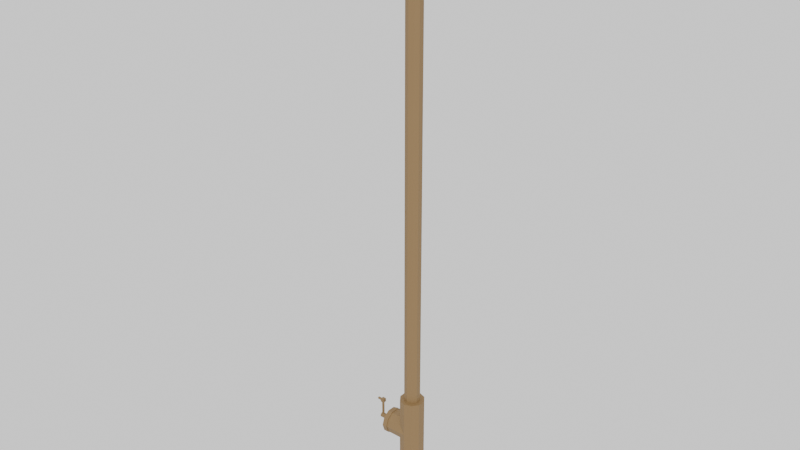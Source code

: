 # Source: rod.blend  (saved by Blender 4.2.66; exported with 4.5.12 LTS)
import bpy
from mathutils import Matrix  # noqa: F401  (used for matrix-valued properties, if any)

bpy.ops.wm.read_factory_settings(use_empty=True)
scene = bpy.context.scene
scene.name = 'Scene'

# ---- collections
col_collection = bpy.data.collections.new('Collection'); scene.collection.children.link(col_collection)

# ---- images (referenced by path relative to the original .blend; pixels are not part of the script)
import os
ASSET_DIR = os.environ.get("B2B_ASSET_DIR", "")  # directory of the original .blend (textures are referenced by path, not embedded)
HERE = os.path.dirname(os.path.abspath(__file__))  # packed textures are extracted next to this script under _unpacked/

def load_image(name, relpath, width, height, colorspace="sRGB"):
    """Load a texture the original file referenced (path relative to the .blend, or extracted next to this script)."""
    p = next((c for c in (os.path.join(HERE, relpath), os.path.join(ASSET_DIR, relpath)) if relpath and os.path.exists(c)), "")
    if p:
        img = bpy.data.images.load(p, check_existing=True)
        img.name = name
    else:  # same state as the original file: an image datablock whose file is absent (Cycles renders it pink)
        img = bpy.data.images.new(name, width, height)
        img.source = "FILE"
        img.filepath = "//" + (relpath or name)
    img.colorspace_settings.name = colorspace
    return img
img_texture_001 = load_image('texture.001', '', 8192, 8192, 'sRGB')

# ---- materials (node trees are filled in below, after node groups)
mat_material = bpy.data.materials.new('Material')
mat_material.alpha_threshold = 0.0
mat_material.roughness = 0.5
mat_material.line_color = (0.0, 0.0, 0.0, 1.0)

# ---- material node trees
mat_material.use_nodes = True; mat_material.node_tree.nodes.clear()
_N = mat_material.node_tree.nodes; _L = mat_material.node_tree.links
n0 = _N.new('ShaderNodeOutputMaterial'); n0.name = 'Material Output'; n0.location = (397, 281)
n1 = _N.new('ShaderNodeBsdfPrincipled'); n1.name = 'Principled BSDF'; n1.location = (22, 174)
n1.inputs[0].default_value = (0.1887, 0.1167, 0.04697, 1.0)
n1.inputs[2].default_value = 0.5909
n1.inputs[3].default_value = 1.45
n2 = _N.new('ShaderNodeTexImage'); n2.name = 'Image Texture'; n2.location = (-353, 217)
n2.image = img_texture_001
n3 = _N.new('ShaderNodeMapping'); n3.name = 'Mapping'; n3.location = (-566, 177)
n4 = _N.new('ShaderNodeTexCoord'); n4.name = 'Texture Coordinate'; n4.location = (-746, 177)
_L.new(n3.outputs[0], n2.inputs[0])
_L.new(n4.outputs[2], n3.inputs[0])
_L.new(n1.outputs[0], n0.inputs[0])
n0.is_active_output = True

# ---- world
world_world = bpy.data.worlds.new('World'); scene.world = world_world
world_world.use_nodes = True; world_world.node_tree.nodes.clear()
_N = world_world.node_tree.nodes; _L = world_world.node_tree.links
n0 = _N.new('ShaderNodeOutputWorld'); n0.name = 'World Output'; n0.location = (300, 300)
n1 = _N.new('ShaderNodeEmission'); n1.name = 'Emission'; n1.location = (10, 300)
_L.new(n1.outputs[0], n0.inputs[0])
n0.is_active_output = True
world_world.color = (0.05088, 0.05088, 0.05088)
world_world.sun_shadow_jitter_overblur = 0.0

# ---- meshes
me_cylinder_004 = bpy.data.meshes.new('Cylinder.004')
me_cylinder_004.from_pydata([(0.0, 1.0, 0.1537), (0.0, 1.0, 2.154), (0.5878, 0.809, 0.1537), (0.5878, 0.809, 2.154), (0.9511, 0.309, 0.1537), (0.9511, 0.309, 2.154), (0.9511, -0.309, 0.1537), (0.9511, -0.309, 2.154), (0.5878, -0.809, 0.1537), (0.5878, -0.809, 2.154), (0.0, -1.0, 0.1537), (0.0, -1.0, 2.154), (-0.5878, -0.809, 0.1537), (-0.5878, -0.809, 2.154), (-0.9511, -0.309, 0.1537), (-0.9511, -0.309, 2.154), (-0.9511, 0.309, 0.1537), (-0.9511, 0.309, 2.154), (-0.5878, 0.809, 0.1537), (-0.5878, 0.809, 2.154), (13.0, 20.0, -0.3463), (13.0, 20.0, 0.1537), (24.76, 16.18, -0.3463), (24.76, 16.18, 0.1537), (32.02, 6.18, -0.3463), (32.02, 6.18, 0.1537), (32.02, -6.18, -0.3463), (32.02, -6.18, 0.1537), (24.76, -16.18, -0.3463), (24.76, -16.18, 0.1537), (13.0, -20.0, -0.3463), (13.0, -20.0, 0.1537), (1.244, -16.18, -0.3463), (1.244, -16.18, 0.1537), (-6.021, -6.18, -0.3463), (-6.021, -6.18, 0.1537), (-6.021, 6.18, -0.3463), (-6.021, 6.18, 0.1537), (1.244, 16.18, -0.3463), (1.244, 16.18, 0.1537), (-23.0, 21.0, 0.003687), (-31.0, 21.0, 0.003687), (-23.0, 16.99, 0.03455), (-31.0, 16.99, 0.03455), (-23.0, 6.489, 0.05362), (-31.0, 6.489, 0.05362), (-23.0, -6.489, 0.05362), (-31.0, -6.489, 0.05362), (-23.0, -16.99, 0.03455), (-31.0, -16.99, 0.03455), (-23.0, -21.0, 0.003687), (-31.0, -21.0, 0.003687), (-23.0, -16.99, -0.02717), (-31.0, -16.99, -0.02717), (-23.0, -6.489, -0.04624), (-31.0, -6.489, -0.04624), (-23.0, 6.489, -0.04624), (-31.0, 6.489, -0.04624), (-23.0, 16.99, -0.02717), (-31.0, 16.99, -0.02717), (-49.0, -1.748e-07, 0.08369), (-57.0, 1.748e-07, 0.08369), (-49.0, -1.176, 0.08273), (-57.0, -1.176, 0.08273), (-49.0, -1.902, 0.08023), (-57.0, -1.902, 0.08023), (-49.0, -1.902, 0.07714), (-57.0, -1.902, 0.07714), (-49.0, -1.176, 0.07464), (-57.0, -1.176, 0.07464), (-49.0, -1.748e-07, 0.07369), (-57.0, 1.748e-07, 0.07369), (-49.0, 1.176, 0.07464), (-57.0, 1.176, 0.07464), (-49.0, 1.902, 0.07714), (-57.0, 1.902, 0.07714), (-49.0, 1.902, 0.08023), (-57.0, 1.902, 0.08023), (-49.0, 1.176, 0.08273), (-57.0, 1.176, 0.08273), (13.0, 20.0, 0.003687), (-27.0, 20.0, 0.003687), (13.0, 16.18, 0.03308), (-27.0, 16.18, 0.03308), (13.0, 6.18, 0.05124), (-27.0, 6.18, 0.05124), (13.0, -6.18, 0.05124), (-27.0, -6.18, 0.05124), (13.0, -16.18, 0.03308), (-27.0, -16.18, 0.03308), (13.0, -20.0, 0.003687), (-27.0, -20.0, 0.003687), (13.0, -16.18, -0.0257), (-27.0, -16.18, -0.0257), (13.0, -6.18, -0.04387), (-27.0, -6.18, -0.04387), (13.0, 6.18, -0.04387), (-27.0, 6.18, -0.04387), (13.0, 16.18, -0.0257), (-27.0, 16.18, -0.0257), (-24.0, 4.0, 0.003687), (-50.0, 4.0, 0.003687), (-24.0, 3.236, 0.009565), (-50.0, 3.236, 0.009565), (-24.0, 1.236, 0.0132), (-50.0, 1.236, 0.0132), (-24.0, -1.236, 0.0132), (-50.0, -1.236, 0.0132), (-24.0, -3.236, 0.009565), (-50.0, -3.236, 0.009565), (-24.0, -4.0, 0.003687), (-50.0, -4.0, 0.003687), (-24.0, -3.236, -0.002191), (-50.0, -3.236, -0.002191), (-24.0, -1.236, -0.005823), (-50.0, -1.236, -0.005823), (-24.0, 1.236, -0.005823), (-50.0, 1.236, -0.005823), (-24.0, 3.236, -0.002191), (-50.0, 3.236, -0.002191), (13.0, 20.0, -0.09631), (9.098, 19.62, -0.09631), (5.346, 18.48, -0.09631), (1.889, 16.63, -0.09631), (-1.142, 14.14, -0.09631), (-3.629, 11.11, -0.09631), (-5.478, 7.654, -0.09631), (-6.616, 3.902, -0.09631), (-7.0, 0.0, -0.09631), (-6.616, -3.902, -0.09631), (-5.478, -7.654, -0.09631), (-3.629, -11.11, -0.09631), (-1.142, -14.14, -0.09631), (1.889, -16.63, -0.09631), (5.346, -18.48, -0.09631), (9.098, -19.62, -0.09631), (13.0, -20.0, -0.09631), (16.9, -19.62, -0.09631), (20.65, -18.48, -0.09631), (24.11, -16.63, -0.09631), (27.14, -14.14, -0.09631), (29.63, -11.11, -0.09631), (31.48, -7.654, -0.09631), (32.62, -3.902, -0.09631), (33.0, 0.0, -0.09631), (32.62, 3.902, -0.09631), (31.48, 7.654, -0.09631), (29.63, 11.11, -0.09631), (27.14, 14.14, -0.09631), (24.11, 16.63, -0.09631), (20.65, 18.48, -0.09631), (16.9, 19.62, -0.09631), (-50.0, -3.0, 0.07119), (-50.0, -3.0, 0.08619), (-50.0, 3.0, 0.07119), (-50.0, 3.0, 0.08619), (-44.0, -3.0, 0.07119), (-44.0, -3.0, 0.08619), (-44.0, 3.0, 0.07119), (-44.0, 3.0, 0.08619), (-47.0, 1.724, 0.008687), (-47.0, 1.724, 0.07369), (-45.82, 1.342, 0.008687), (-45.82, 1.342, 0.07369), (-45.1, 0.3416, 0.008687), (-45.1, 0.3416, 0.07369), (-45.1, -0.8944, 0.008687), (-45.1, -0.8944, 0.07369), (-45.82, -1.894, 0.008687), (-45.82, -1.894, 0.07369), (-47.0, -2.276, 0.008687), (-47.0, -2.276, 0.07369), (-48.18, -1.894, 0.008687), (-48.18, -1.894, 0.07369), (-48.9, -0.8944, 0.008687), (-48.9, -0.8944, 0.07369), (-48.9, 0.3416, 0.008687), (-48.9, 0.3416, 0.07369), (-48.18, 1.342, 0.008687), (-48.18, 1.342, 0.07369), (13.0, 13.0, 0.1537), (13.0, 13.0, 2.154), (20.64, 10.52, 0.1537), (20.64, 10.52, 2.154), (25.36, 4.017, 0.1537), (25.36, 4.017, 2.154), (25.36, -4.017, 0.1537), (25.36, -4.017, 2.154), (20.64, -10.52, 0.1537), (20.64, -10.52, 2.154), (13.0, -13.0, 0.1537), (13.0, -13.0, 2.154), (5.359, -10.52, 0.1537), (5.359, -10.52, 2.154), (0.6363, -4.017, 0.1537), (0.6363, -4.017, 2.154), (0.6363, 4.017, 0.1537), (0.6363, 4.017, 2.154), (5.359, 10.52, 0.1537), (5.359, 10.52, 2.154)], [(121, 120), (122, 121), (123, 122), (124, 123), (125, 124), (126, 125), (127, 126), (128, 127), (129, 128), (130, 129), (131, 130), (132, 131), (133, 132), (134, 133), (135, 134), (136, 135), (137, 136), (138, 137), (139, 138), (140, 139), (141, 140), (142, 141), (143, 142), (144, 143), (145, 144), (146, 145), (147, 146), (148, 147), (149, 148), (150, 149), (151, 150), (120, 151)], [(0, 1, 3, 2), (2, 3, 5, 4), (4, 5, 7, 6), (6, 7, 9, 8), (8, 9, 11, 10), (10, 11, 13, 12), (12, 13, 15, 14), (14, 15, 17, 16), (3, 1, 19, 17, 15, 13, 11, 9, 7, 5), (16, 17, 19, 18), (18, 19, 1, 0), (0, 2, 4, 6, 8, 10, 12, 14, 16, 18), (20, 21, 23, 22), (22, 23, 25, 24), (24, 25, 27, 26), (26, 27, 29, 28), (28, 29, 31, 30), (30, 31, 33, 32), (32, 33, 35, 34), (34, 35, 37, 36), (23, 21, 39, 37, 35, 33, 31, 29, 27, 25), (36, 37, 39, 38), (38, 39, 21, 20), (20, 22, 24, 26, 28, 30, 32, 34, 36, 38), (40, 41, 43, 42), (42, 43, 45, 44), (44, 45, 47, 46), (46, 47, 49, 48), (48, 49, 51, 50), (50, 51, 53, 52), (52, 53, 55, 54), (54, 55, 57, 56), (43, 41, 59, 57, 55, 53, 51, 49, 47, 45), (56, 57, 59, 58), (58, 59, 41, 40), (40, 42, 44, 46, 48, 50, 52, 54, 56, 58), (60, 61, 63, 62), (62, 63, 65, 64), (64, 65, 67, 66), (66, 67, 69, 68), (68, 69, 71, 70), (70, 71, 73, 72), (72, 73, 75, 74), (74, 75, 77, 76), (63, 61, 79, 77, 75, 73, 71, 69, 67, 65), (76, 77, 79, 78), (78, 79, 61, 60), (60, 62, 64, 66, 68, 70, 72, 74, 76, 78), (80, 81, 83, 82), (82, 83, 85, 84), (84, 85, 87, 86), (86, 87, 89, 88), (88, 89, 91, 90), (90, 91, 93, 92), (92, 93, 95, 94), (94, 95, 97, 96), (83, 81, 99, 97, 95, 93, 91, 89, 87, 85), (96, 97, 99, 98), (98, 99, 81, 80), (80, 82, 84, 86, 88, 90, 92, 94, 96, 98), (100, 101, 103, 102), (102, 103, 105, 104), (104, 105, 107, 106), (106, 107, 109, 108), (108, 109, 111, 110), (110, 111, 113, 112), (112, 113, 115, 114), (114, 115, 117, 116), (103, 101, 119, 117, 115, 113, 111, 109, 107, 105), (116, 117, 119, 118), (118, 119, 101, 100), (100, 102, 104, 106, 108, 110, 112, 114, 116, 118), (152, 153, 155, 154), (154, 155, 159, 158), (158, 159, 157, 156), (156, 157, 153, 152), (154, 158, 156, 152), (159, 155, 153, 157), (160, 161, 163, 162), (162, 163, 165, 164), (164, 165, 167, 166), (166, 167, 169, 168), (168, 169, 171, 170), (170, 171, 173, 172), (172, 173, 175, 174), (174, 175, 177, 176), (163, 161, 179, 177, 175, 173, 171, 169, 167, 165), (176, 177, 179, 178), (178, 179, 161, 160), (160, 162, 164, 166, 168, 170, 172, 174, 176, 178), (180, 181, 183, 182), (182, 183, 185, 184), (184, 185, 187, 186), (186, 187, 189, 188), (188, 189, 191, 190), (190, 191, 193, 192), (192, 193, 195, 194), (194, 195, 197, 196), (183, 181, 199, 197, 195, 193, 191, 189, 187, 185), (196, 197, 199, 198), (198, 199, 181, 180), (180, 182, 184, 186, 188, 190, 192, 194, 196, 198)])
_uv = me_cylinder_004.uv_layers.new(name='UVMap')
_uv.uv.foreach_set('vector', [2.734e-09, 0.09173, -1.276e-09, 5.577e-17, 0.09173, -4.009e-09, 0.09173, 0.09173, 2.734e-09, 0.1835, -1.276e-09, 0.09173, 0.09173, 0.09173, 0.09173, 0.1835, 0.09173, 0.09173, 0.09173, -4.009e-09, 0.1835, -8.019e-09, 0.1835, 0.09173, 0.09173, 0.1835, 0.09173, 0.09173, 0.1835, 0.09173, 0.1835, 0.1835, 2.734e-09, 0.2752, -1.276e-09, 0.1835, 0.09173, 0.1835, 0.09173, 0.2752, 0.1835, 0.09173, 0.1835, 2.916e-09, 0.2752, -1.094e-09, 0.2752, 0.09173, 0.1835, 0.1835, 0.1835, 0.09173, 0.2752, 0.09173, 0.2752, 0.1835, 0.09173, 0.2752, 0.09173, 0.1835, 0.1835, 0.1835, 0.1835, 0.2752, 0.8961, 0.2664, 0.9128, 0.2435, 0.9128, 0.2151, 0.8961, 0.1922, 0.8691, 0.1835, 0.8422, 0.1922, 0.8255, 0.2151, 0.8255, 0.2435, 0.8422, 0.2664, 0.8691, 0.2752, 0.1835, 0.2752, 0.1835, 0.1835, 0.2752, 0.1835, 0.2752, 0.2752, 2.734e-09, 0.3669, -1.276e-09, 0.2752, 0.09173, 0.2752, 0.09173, 0.3669, 0.8961, 0.3581, 0.9128, 0.3352, 0.9128, 0.3069, 0.8961, 0.2839, 0.8691, 0.2752, 0.8422, 0.2839, 0.8255, 0.3069, 0.8255, 0.3352, 0.8422, 0.3581, 0.8691, 0.3669, 0.2752, 0.09173, 0.2752, -1.094e-09, 0.3669, -5.103e-09, 0.3669, 0.09173, 0.09173, 0.3669, 0.09173, 0.2752, 0.1835, 0.2752, 0.1835, 0.3669, 0.2752, 0.1835, 0.2752, 0.09173, 0.3669, 0.09173, 0.3669, 0.1835, 0.1835, 0.3669, 0.1835, 0.2752, 0.2752, 0.2752, 0.2752, 0.3669, 0.2752, 0.2752, 0.2752, 0.1835, 0.3669, 0.1835, 0.3669, 0.2752, 0.2752, 0.3669, 0.2752, 0.2752, 0.3669, 0.2752, 0.3669, 0.3669, 2.734e-09, 0.4586, -1.276e-09, 0.3669, 0.09173, 0.3669, 0.09173, 0.4586, 0.3669, 0.09173, 0.3669, -5.103e-09, 0.4586, -9.113e-09, 0.4586, 0.09173, 0.8961, 0.4499, 0.9128, 0.4269, 0.9128, 0.3986, 0.8961, 0.3757, 0.8691, 0.3669, 0.8422, 0.3757, 0.8255, 0.3986, 0.8255, 0.4269, 0.8422, 0.4499, 0.8691, 0.4586, 0.3669, 0.1835, 0.3669, 0.09173, 0.4586, 0.09173, 0.4586, 0.1835, 0.09173, 0.4586, 0.09173, 0.3669, 0.1835, 0.3669, 0.1835, 0.4586, 0.8961, 0.5416, 0.9128, 0.5187, 0.9128, 0.4903, 0.8961, 0.4674, 0.8691, 0.4586, 0.8422, 0.4674, 0.8255, 0.4903, 0.8255, 0.5187, 0.8422, 0.5416, 0.8691, 0.5504, 0.1835, 0.4586, 0.1835, 0.3669, 0.2752, 0.3669, 0.2752, 0.4586, 0.3669, 0.2752, 0.3669, 0.1835, 0.4586, 0.1835, 0.4586, 0.2752, 0.3669, 0.3669, 0.3669, 0.2752, 0.4586, 0.2752, 0.4586, 0.3669, 0.2752, 0.4586, 0.2752, 0.3669, 0.3669, 0.3669, 0.3669, 0.4586, 0.3669, 0.4586, 0.3669, 0.3669, 0.4586, 0.3669, 0.4586, 0.4586, 0.4586, 0.09173, 0.4586, 1.822e-09, 0.5504, -2.188e-09, 0.5504, 0.09173, 2.734e-09, 0.5504, -1.276e-09, 0.4586, 0.09173, 0.4586, 0.09173, 0.5504, 0.4586, 0.1835, 0.4586, 0.09173, 0.5504, 0.09173, 0.5504, 0.1835, 0.8961, 0.6333, 0.9128, 0.6104, 0.9128, 0.582, 0.8961, 0.5591, 0.8691, 0.5504, 0.8422, 0.5591, 0.8255, 0.582, 0.8255, 0.6104, 0.8422, 0.6333, 0.8691, 0.6421, 0.09173, 0.5504, 0.09173, 0.4586, 0.1835, 0.4586, 0.1835, 0.5504, 0.1835, 0.5504, 0.1835, 0.4586, 0.2752, 0.4586, 0.2752, 0.5504, 0.8961, 0.725, 0.9128, 0.7021, 0.9128, 0.6738, 0.8961, 0.6508, 0.8691, 0.6421, 0.8422, 0.6508, 0.8255, 0.6738, 0.8255, 0.7021, 0.8422, 0.725, 0.8691, 0.7338, 0.4586, 0.2752, 0.4586, 0.1835, 0.5504, 0.1835, 0.5504, 0.2752, 0.2752, 0.5504, 0.2752, 0.4586, 0.3669, 0.4586, 0.3669, 0.5504, 0.4586, 0.3669, 0.4586, 0.2752, 0.5504, 0.2752, 0.5504, 0.3669, 0.3669, 0.5504, 0.3669, 0.4586, 0.4586, 0.4586, 0.4586, 0.5504, 0.4586, 0.4586, 0.4586, 0.3669, 0.5504, 0.3669, 0.5504, 0.4586, 0.4586, 0.5504, 0.4586, 0.4586, 0.5504, 0.4586, 0.5504, 0.5504, 0.5504, 0.09173, 0.5504, -2.188e-09, 0.6421, -6.197e-09, 0.6421, 0.09173, 2.734e-09, 0.6421, -1.276e-09, 0.5504, 0.09173, 0.5504, 0.09173, 0.6421, 0.8961, 0.8168, 0.9128, 0.7938, 0.9128, 0.7655, 0.8961, 0.7426, 0.8691, 0.7338, 0.8422, 0.7426, 0.8255, 0.7655, 0.8255, 0.7938, 0.8422, 0.8168, 0.8691, 0.8255, 0.5504, 0.1835, 0.5504, 0.09173, 0.6421, 0.09173, 0.6421, 0.1835, 0.09173, 0.6421, 0.09173, 0.5504, 0.1835, 0.5504, 0.1835, 0.6421, 0.3458, 0.9085, 0.3624, 0.8856, 0.3624, 0.8572, 0.3458, 0.8343, 0.3188, 0.8255, 0.2918, 0.8343, 0.2752, 0.8572, 0.2752, 0.8856, 0.2918, 0.9085, 0.3188, 0.9173, 0.1835, 0.6421, 0.1835, 0.5504, 0.2752, 0.5504, 0.2752, 0.6421, 0.5504, 0.2752, 0.5504, 0.1835, 0.6421, 0.1835, 0.6421, 0.2752, 0.5504, 0.3669, 0.5504, 0.2752, 0.6421, 0.2752, 0.6421, 0.3669, 0.2752, 0.6421, 0.2752, 0.5504, 0.3669, 0.5504, 0.3669, 0.6421, 0.5504, 0.4586, 0.5504, 0.3669, 0.6421, 0.3669, 0.6421, 0.4586, 0.3669, 0.6421, 0.3669, 0.5504, 0.4586, 0.5504, 0.4586, 0.6421, 0.5504, 0.5504, 0.5504, 0.4586, 0.6421, 0.4586, 0.6421, 0.5504, 0.4586, 0.6421, 0.4586, 0.5504, 0.5504, 0.5504, 0.5504, 0.6421, 0.433, 0.9085, 0.4496, 0.8856, 0.4496, 0.8572, 0.433, 0.8343, 0.406, 0.8255, 0.3791, 0.8343, 0.3624, 0.8572, 0.3624, 0.8856, 0.3791, 0.9085, 0.406, 0.9173, 0.5504, 0.6421, 0.5504, 0.5504, 0.6421, 0.5504, 0.6421, 0.6421, 0.6421, 0.09173, 0.6421, 4.737e-09, 0.7338, 7.28e-10, 0.7338, 0.09173, 0.5202, 0.9085, 0.5369, 0.8856, 0.5369, 0.8572, 0.5202, 0.8343, 0.4933, 0.8255, 0.4663, 0.8343, 0.4496, 0.8572, 0.4496, 0.8856, 0.4663, 0.9085, 0.4933, 0.9173, 2.734e-09, 0.7338, -1.276e-09, 0.6421, 0.09173, 0.6421, 0.09173, 0.7338, 0.6421, 0.1835, 0.6421, 0.09173, 0.7338, 0.09173, 0.7338, 0.1835, 0.09173, 0.7338, 0.09173, 0.6421, 0.1835, 0.6421, 0.1835, 0.7338, 0.6421, 0.2752, 0.6421, 0.1835, 0.7338, 0.1835, 0.7338, 0.2752, 0.1835, 0.7338, 0.1835, 0.6421, 0.2752, 0.6421, 0.2752, 0.7338, 0.2752, 0.7338, 0.2752, 0.6421, 0.3669, 0.6421, 0.3669, 0.7338, 0.6421, 0.3669, 0.6421, 0.2752, 0.7338, 0.2752, 0.7338, 0.3669, 0.6421, 0.4586, 0.6421, 0.3669, 0.7338, 0.3669, 0.7338, 0.4586, 0.6075, 0.9085, 0.6241, 0.8856, 0.6241, 0.8572, 0.6075, 0.8343, 0.5805, 0.8255, 0.5535, 0.8343, 0.5369, 0.8572, 0.5369, 0.8856, 0.5535, 0.9085, 0.5805, 0.9173, 0.3669, 0.7338, 0.3669, 0.6421, 0.4586, 0.6421, 0.4586, 0.7338, 0.4586, 0.7338, 0.4586, 0.6421, 0.5504, 0.6421, 0.5504, 0.7338, 0.6947, 0.9085, 0.7114, 0.8856, 0.7114, 0.8572, 0.6947, 0.8343, 0.6677, 0.8255, 0.6408, 0.8343, 0.6241, 0.8572, 0.6241, 0.8856, 0.6408, 0.9085, 0.6677, 0.9173, 0.6421, 0.5504, 0.6421, 0.4586, 0.7338, 0.4586, 0.7338, 0.5504, 0.5504, 0.7338, 0.5504, 0.6421, 0.6421, 0.6421, 0.6421, 0.7338, 0.6421, 0.6421, 0.6421, 0.5504, 0.7338, 0.5504, 0.7338, 0.6421, 0.6421, 0.7338, 0.6421, 0.6421, 0.7338, 0.6421, 0.7338, 0.7338, 0.7338, 0.09173, 0.7338, 7.28e-10, 0.8255, -3.281e-09, 0.8255, 0.09173, 2.734e-09, 0.8255, -1.276e-09, 0.7338, 0.09173, 0.7338, 0.09173, 0.8255, 0.7338, 0.1835, 0.7338, 0.09173, 0.8255, 0.09173, 0.8255, 0.1835, 0.09173, 0.8255, 0.09173, 0.7338, 0.1835, 0.7338, 0.1835, 0.8255, 0.7338, 0.2752, 0.7338, 0.1835, 0.8255, 0.1835, 0.8255, 0.2752, 0.1835, 0.8255, 0.1835, 0.7338, 0.2752, 0.7338, 0.2752, 0.8255, 0.7338, 0.3669, 0.7338, 0.2752, 0.8255, 0.2752, 0.8255, 0.3669, 0.2752, 0.8255, 0.2752, 0.7338, 0.3669, 0.7338, 0.3669, 0.8255, 0.3669, 0.8255, 0.3669, 0.7338, 0.4586, 0.7338, 0.4586, 0.8255, 0.7338, 0.4586, 0.7338, 0.3669, 0.8255, 0.3669, 0.8255, 0.4586, 0.7819, 0.9085, 0.7986, 0.8856, 0.7986, 0.8572, 0.7819, 0.8343, 0.755, 0.8255, 0.728, 0.8343, 0.7114, 0.8572, 0.7114, 0.8856, 0.728, 0.9085, 0.755, 0.9173, 0.7338, 0.5504, 0.7338, 0.4586, 0.8255, 0.4586, 0.8255, 0.5504, 0.4586, 0.8255, 0.4586, 0.7338, 0.5504, 0.7338, 0.5504, 0.8255, 0.8692, 0.9085, 0.8858, 0.8856, 0.8858, 0.8572, 0.8692, 0.8343, 0.8422, 0.8255, 0.8153, 0.8343, 0.7986, 0.8572, 0.7986, 0.8856, 0.8153, 0.9085, 0.8422, 0.9173, 0.7338, 0.6421, 0.7338, 0.5504, 0.8255, 0.5504, 0.8255, 0.6421, 0.5504, 0.8255, 0.5504, 0.7338, 0.6421, 0.7338, 0.6421, 0.8255, 0.7338, 0.7338, 0.7338, 0.6421, 0.8255, 0.6421, 0.8255, 0.7338, 0.6421, 0.8255, 0.6421, 0.7338, 0.7338, 0.7338, 0.7338, 0.8255, 0.7338, 0.8255, 0.7338, 0.7338, 0.8255, 0.7338, 0.8255, 0.8255, 0.8255, 0.09173, 0.8255, -3.281e-09, 0.9173, -7.291e-09, 0.9173, 0.09173, 2.734e-09, 0.9173, -1.276e-09, 0.8255, 0.09173, 0.8255, 0.09173, 0.9173, 0.8255, 0.1835, 0.8255, 0.09173, 0.9173, 0.09173, 0.9173, 0.1835, 0.9564, 0.9085, 0.9731, 0.8856, 0.9731, 0.8572, 0.9564, 0.8343, 0.9294, 0.8255, 0.9025, 0.8343, 0.8858, 0.8572, 0.8858, 0.8856, 0.9025, 0.9085, 0.9294, 0.9173, 0.09173, 0.9173, 0.09173, 0.8255, 0.1835, 0.8255, 0.1835, 0.9173, 0.1835, 0.9173, 0.1835, 0.8255, 0.2752, 0.8255, 0.2752, 0.9173, 0.9833, 0.2664, 1.0, 0.2435, 1.0, 0.2151, 0.9833, 0.1922, 0.9564, 0.1835, 0.9294, 0.1922, 0.9128, 0.2151, 0.9128, 0.2435, 0.9294, 0.2664, 0.9564, 0.2752])
me_cylinder_004.materials.append(mat_material)
me_cylinder_004.update()

# ---- objects
ob_cylinder = bpy.data.objects.new('Cylinder', me_cylinder_004)

# ---- transforms, parenting, visibility, modifiers, constraints
ob_cylinder.location = (0.0, 0.0, 0.0)
ob_cylinder.scale = (0.05, 0.05, 20.0)

# ---- collection membership
col_collection.objects.link(ob_cylinder)

# ---- scene / render settings (as saved in the file)
scene.frame_start = 1; scene.frame_end = 250; scene.frame_set(1)
scene.render.engine = 'CYCLES'
bpy.context.view_layer.update()

# ---- added for rendering (the .blend has no active camera and no usable light): camera, sun
cam_auto = bpy.data.cameras.new('AutoCamera')
cam_auto.lens = 50.0
cam_auto.sensor_width = 36.0
cam_auto.clip_end = 1000.0
ob_auto_camera = bpy.data.objects.new('AutoCamera', cam_auto)
scene.collection.objects.link(ob_auto_camera)
ob_auto_camera.location = (45.8888, -55.7866, 55.2648)
ob_auto_camera.rotation_euler = (1.09748, -7.21219e-08, 0.694738)
scene.camera = ob_auto_camera
light_auto_sun = bpy.data.lights.new('AutoSun', 'SUN')
light_auto_sun.energy = 3.0
light_auto_sun.angle = 0.0523599
ob_auto_sun = bpy.data.objects.new('AutoSun', light_auto_sun)
scene.collection.objects.link(ob_auto_sun)
ob_auto_sun.rotation_euler = (0.872665, 0.174533, 0.523599)
bpy.context.view_layer.update()
